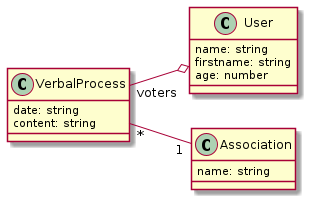

The diagram above was rendered by PlantUML. Its source (embedded in the PNG):
@startuml diagram_classes
left to right direction
class User {
    name: string
    firstname: string
    age: number
}
class Association {
    name: string
}
class VerbalProcess {
    date: string
    content: string
}
VerbalProcess "*" -- "1" Association
VerbalProcess "voters" --o User
@enduml